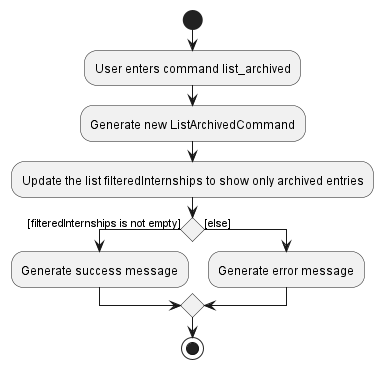

The diagram above was rendered by PlantUML. Its source (embedded in the PNG):
@startuml
start
:User enters command list_archived;
:Generate new ListArchivedCommand;
:Update the list filteredInternships to show only archived entries;
    if () then ([filteredInternships is not empty])
        :Generate success message;
    else ([else])
        :Generate error message;
    endif
stop

@enduml